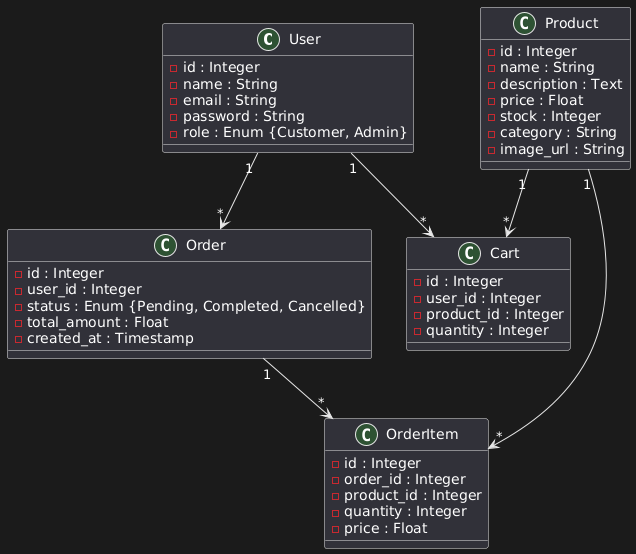

The diagram above was rendered by PlantUML. Its source (embedded in the PNG):
@startuml
class User {
  - id : Integer
  - name : String
  - email : String
  - password : String
  - role : Enum {Customer, Admin}
}

class Product {
  - id : Integer
  - name : String
  - description : Text
  - price : Float
  - stock : Integer
  - category : String
  - image_url : String
}

class Cart {
  - id : Integer
  - user_id : Integer
  - product_id : Integer
  - quantity : Integer
}

class Order {
  - id : Integer
  - user_id : Integer
  - status : Enum {Pending, Completed, Cancelled}
  - total_amount : Float
  - created_at : Timestamp
}

class OrderItem {
  - id : Integer
  - order_id : Integer
  - product_id : Integer
  - quantity : Integer
  - price : Float
}

User "1" --> "*" Cart
User "1" --> "*" Order
Order "1" --> "*" OrderItem
Product "1" --> "*" Cart
Product "1" --> "*" OrderItem
@enduml